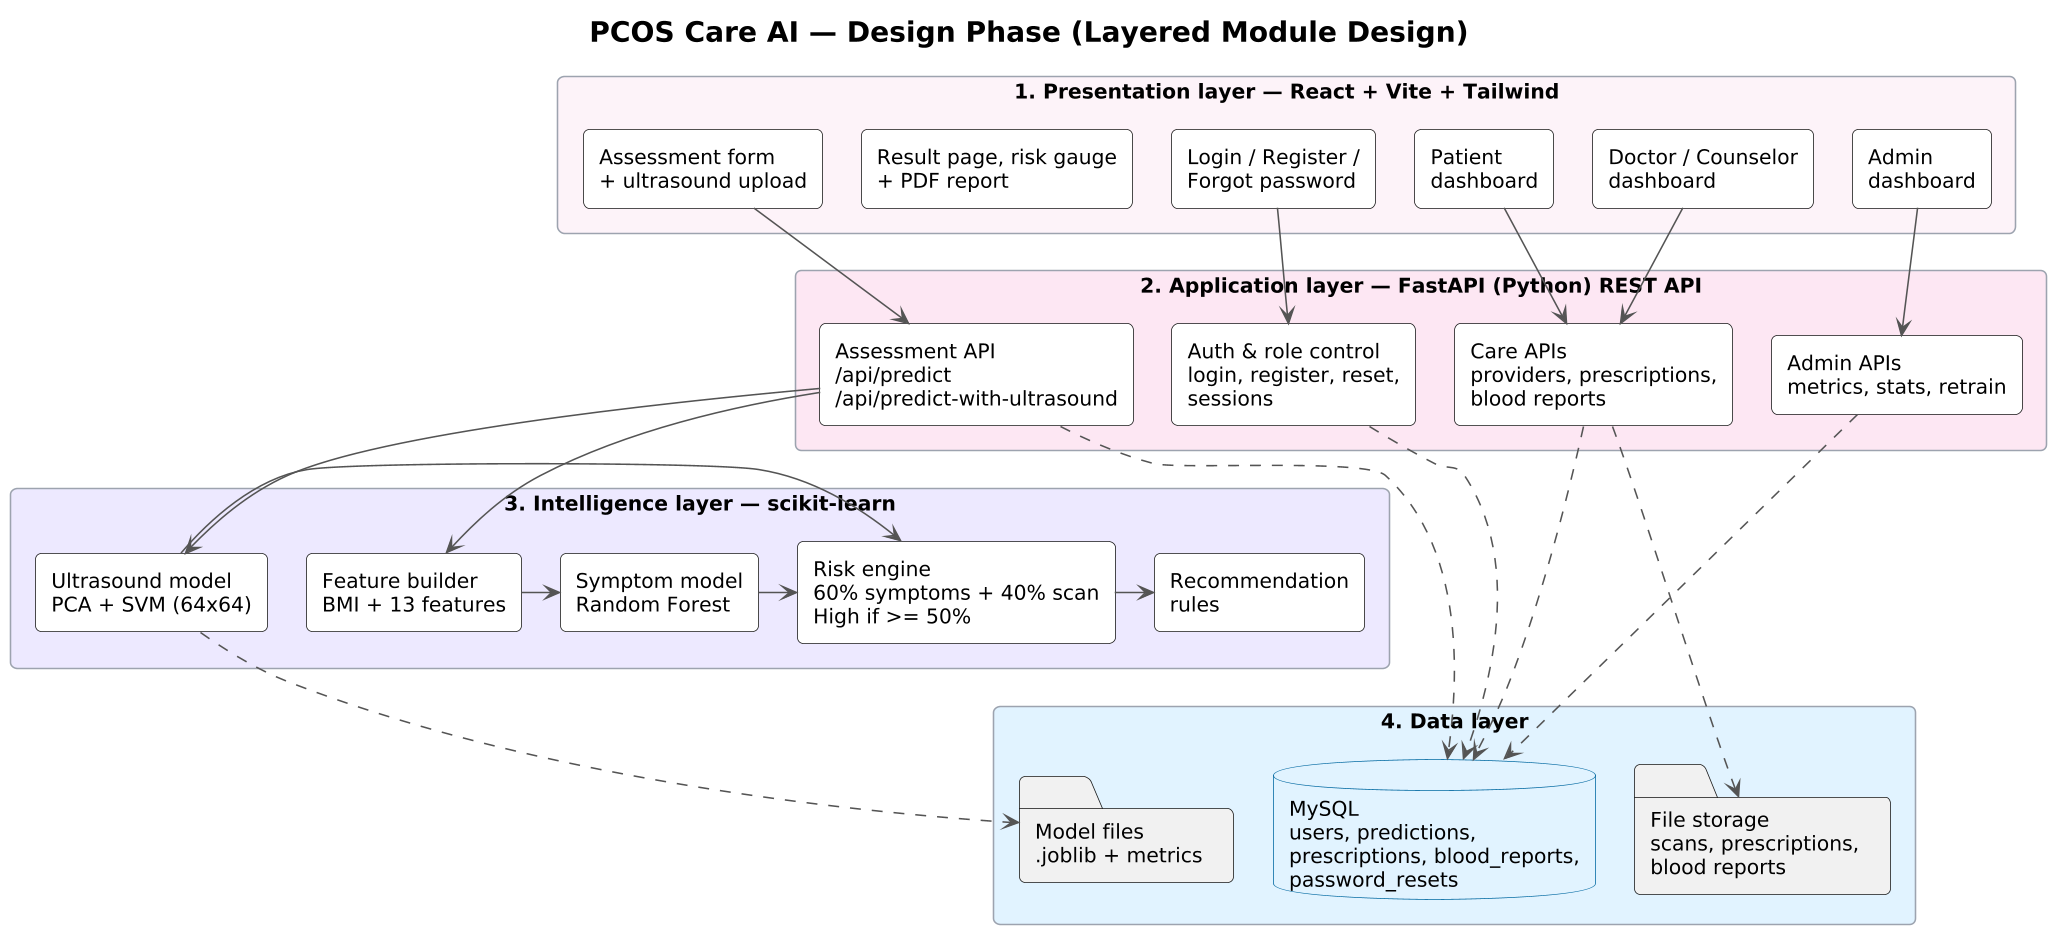

The diagram above was rendered by PlantUML. Its source (embedded in the PNG):
@startuml 03_design_phase
!include style.iuml
title PCOS Care AI — Design Phase (Layered Module Design)
top to bottom direction
skinparam nodesep 25
skinparam ranksep 55

rectangle "1. Presentation layer — React + Vite + Tailwind" as UI #FDF2F8 {
  rectangle "Assessment form\n+ ultrasound upload" as AssessUI #FFFFFF
  rectangle "Result page, risk gauge\n+ PDF report" as ResultUI #FFFFFF
  rectangle "Login / Register /\nForgot password" as AuthUI #FFFFFF
  rectangle "Patient\ndashboard" as PatUI #FFFFFF
  rectangle "Doctor / Counselor\ndashboard" as DocUI #FFFFFF
  rectangle "Admin\ndashboard" as AdmUI #FFFFFF
}

rectangle "2. Application layer — FastAPI (Python) REST API" as API #FCE7F3 {
  rectangle "Assessment API\n/api/predict\n/api/predict-with-ultrasound" as PredictAPI #FFFFFF
  rectangle "Auth & role control\nlogin, register, reset,\nsessions" as Auth #FFFFFF
  rectangle "Care APIs\nproviders, prescriptions,\nblood reports" as CareAPI #FFFFFF
  rectangle "Admin APIs\nmetrics, stats, retrain" as AdminAPI #FFFFFF
}

rectangle "3. Intelligence layer — scikit-learn" as ML #EDE9FE {
  rectangle "Feature builder\nBMI + 13 features" as Features #FFFFFF
  rectangle "Symptom model\nRandom Forest" as RF #FFFFFF
  rectangle "Ultrasound model\nPCA + SVM (64x64)" as SVM #FFFFFF
  rectangle "Risk engine\n60% symptoms + 40% scan\nHigh if >= 50%" as Risk #FFFFFF
  rectangle "Recommendation\nrules" as Rules #FFFFFF
}

rectangle "4. Data layer" as Data #E0F2FE {
  database "MySQL\nusers, predictions,\nprescriptions, blood_reports,\npassword_resets" as DB
  folder "File storage\nscans, prescriptions,\nblood reports" as Files
  folder "Model files\n.joblib + metrics" as Models
}

AssessUI -down-> PredictAPI
ResultUI -[hidden]down-> PredictAPI
AuthUI -down-> Auth
PatUI -down-> CareAPI
DocUI -down-> CareAPI
AdmUI -down-> AdminAPI

PredictAPI -down-> Features
Features -right-> RF
RF -right-> Risk
SVM -left-> Risk
PredictAPI -down-> SVM
Risk -right-> Rules

Features -[hidden]down-> DB
PredictAPI ..> DB
Auth ..> DB
CareAPI ..> DB
CareAPI ..> Files
AdminAPI ..> DB
SVM ..> Models
@enduml